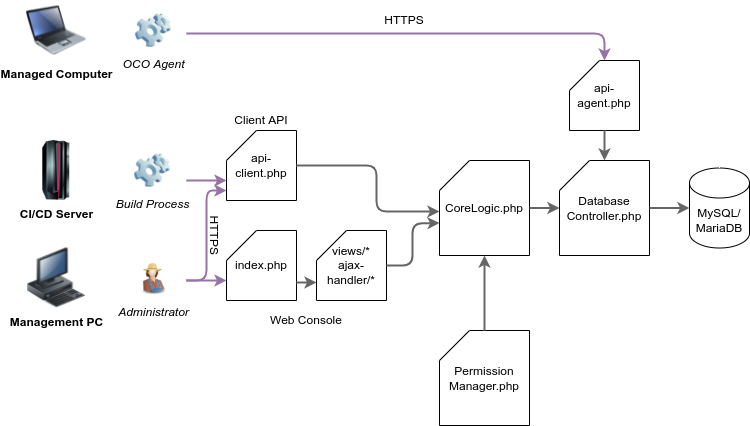

The diagram above was exported from draw.io. Its source (the exported page's mxGraphModel, read from the mxfile embedded in the PNG):
<mxGraphModel dx="526" dy="593" grid="1" gridSize="10" guides="1" tooltips="1" connect="1" arrows="1" fold="1" page="1" pageScale="1" pageWidth="827" pageHeight="1169" math="0" shadow="0">
  <root>
    <mxCell id="0" />
    <mxCell id="1" parent="0" />
    <mxCell id="EbMSTE7M3k82zRTxyqx0-20" value="HTTPS" style="text;html=1;strokeColor=none;fillColor=none;align=center;verticalAlign=middle;whiteSpace=wrap;rounded=0;labelBackgroundColor=#ffffff;rotation=90;" parent="1" vertex="1">
      <mxGeometry x="221.25" y="265.25" width="93.5" height="20" as="geometry" />
    </mxCell>
    <mxCell id="EbMSTE7M3k82zRTxyqx0-5" value="&lt;b&gt;Management PC&lt;/b&gt;" style="image;html=1;image=img/lib/clip_art/computers/Workstation_128x128.png;labelBackgroundColor=#ffffff;" parent="1" vertex="1">
      <mxGeometry x="80" y="287.5" width="60" height="60" as="geometry" />
    </mxCell>
    <mxCell id="EbMSTE7M3k82zRTxyqx0-8" value="" style="endArrow=classic;html=1;strokeWidth=2;fillColor=#e1d5e7;strokeColor=#9673a6;endFill=1;entryX=0;entryY=0;entryDx=0;entryDy=50;entryPerimeter=0;" parent="1" target="68P7AJlM3OViVPwQ6dfX-2" edge="1">
      <mxGeometry width="50" height="50" relative="1" as="geometry">
        <mxPoint x="240" y="320" as="sourcePoint" />
        <mxPoint x="260" y="269.5" as="targetPoint" />
        <Array as="points">
          <mxPoint x="260" y="320" />
        </Array>
      </mxGeometry>
    </mxCell>
    <mxCell id="EbMSTE7M3k82zRTxyqx0-16" value="&lt;i&gt;Administrator&lt;/i&gt;" style="image;html=1;image=img/lib/clip_art/people/Farmer_Woman_128x128.png;labelBackgroundColor=#ffffff;" parent="1" vertex="1">
      <mxGeometry x="190" y="297.5" width="34" height="40" as="geometry" />
    </mxCell>
    <mxCell id="68P7AJlM3OViVPwQ6dfX-1" value="api-client.php" style="shape=card;whiteSpace=wrap;html=1;" parent="1" vertex="1">
      <mxGeometry x="280" y="170" width="70" height="70" as="geometry" />
    </mxCell>
    <mxCell id="68P7AJlM3OViVPwQ6dfX-2" value="index.php" style="shape=card;whiteSpace=wrap;html=1;" parent="1" vertex="1">
      <mxGeometry x="280" y="270" width="70" height="70" as="geometry" />
    </mxCell>
    <mxCell id="68P7AJlM3OViVPwQ6dfX-3" value="views/*&lt;br&gt;ajax-handler/*" style="shape=card;whiteSpace=wrap;html=1;" parent="1" vertex="1">
      <mxGeometry x="370" y="270" width="70" height="70" as="geometry" />
    </mxCell>
    <mxCell id="68P7AJlM3OViVPwQ6dfX-4" value="CoreLogic.php" style="shape=card;whiteSpace=wrap;html=1;" parent="1" vertex="1">
      <mxGeometry x="493" y="200" width="90" height="95" as="geometry" />
    </mxCell>
    <mxCell id="68P7AJlM3OViVPwQ6dfX-5" value="Database&lt;br&gt;Controller.php" style="shape=card;whiteSpace=wrap;html=1;" parent="1" vertex="1">
      <mxGeometry x="613" y="200" width="90" height="95" as="geometry" />
    </mxCell>
    <mxCell id="68P7AJlM3OViVPwQ6dfX-6" value="MySQL/&lt;br&gt;MariaDB" style="shape=cylinder3;whiteSpace=wrap;html=1;boundedLbl=1;backgroundOutline=1;size=15;" parent="1" vertex="1">
      <mxGeometry x="743" y="207.5" width="60" height="80" as="geometry" />
    </mxCell>
    <mxCell id="68P7AJlM3OViVPwQ6dfX-7" value="" style="endArrow=classic;html=1;strokeWidth=2;endFill=1;fillColor=#f5f5f5;strokeColor=#666666;" parent="1" edge="1">
      <mxGeometry width="50" height="50" relative="1" as="geometry">
        <mxPoint x="350" y="322" as="sourcePoint" />
        <mxPoint x="370" y="322" as="targetPoint" />
      </mxGeometry>
    </mxCell>
    <mxCell id="68P7AJlM3OViVPwQ6dfX-8" value="" style="endArrow=classic;html=1;strokeWidth=2;endFill=1;exitX=1;exitY=0.5;exitDx=0;exitDy=0;exitPerimeter=0;entryX=0;entryY=0;entryDx=0;entryDy=62.5;entryPerimeter=0;fillColor=#f5f5f5;strokeColor=#666666;" parent="1" source="68P7AJlM3OViVPwQ6dfX-3" target="68P7AJlM3OViVPwQ6dfX-4" edge="1">
      <mxGeometry width="50" height="50" relative="1" as="geometry">
        <mxPoint x="360" y="317" as="sourcePoint" />
        <mxPoint x="380" y="317" as="targetPoint" />
        <Array as="points">
          <mxPoint x="466" y="305" />
          <mxPoint x="466" y="263" />
        </Array>
      </mxGeometry>
    </mxCell>
    <mxCell id="68P7AJlM3OViVPwQ6dfX-9" value="" style="endArrow=classic;html=1;strokeWidth=2;fillColor=#e1d5e7;strokeColor=#9673a6;endFill=1;" parent="1" edge="1">
      <mxGeometry width="50" height="50" relative="1" as="geometry">
        <mxPoint x="240" y="320" as="sourcePoint" />
        <mxPoint x="280" y="230" as="targetPoint" />
        <Array as="points">
          <mxPoint x="260" y="320" />
          <mxPoint x="260" y="230" />
        </Array>
      </mxGeometry>
    </mxCell>
    <mxCell id="68P7AJlM3OViVPwQ6dfX-10" value="" style="endArrow=classic;html=1;strokeWidth=2;exitX=1;exitY=0.5;exitDx=0;exitDy=0;endFill=1;entryX=0;entryY=0.537;entryDx=0;entryDy=0;entryPerimeter=0;exitPerimeter=0;fillColor=#f5f5f5;strokeColor=#666666;" parent="1" source="68P7AJlM3OViVPwQ6dfX-1" target="68P7AJlM3OViVPwQ6dfX-4" edge="1">
      <mxGeometry width="50" height="50" relative="1" as="geometry">
        <mxPoint x="190" y="279.5" as="sourcePoint" />
        <mxPoint x="300" y="330" as="targetPoint" />
        <Array as="points">
          <mxPoint x="430" y="205" />
          <mxPoint x="430" y="251" />
        </Array>
      </mxGeometry>
    </mxCell>
    <mxCell id="68P7AJlM3OViVPwQ6dfX-11" value="" style="endArrow=classic;html=1;strokeWidth=2;endFill=1;exitX=1;exitY=0.5;exitDx=0;exitDy=0;exitPerimeter=0;entryX=0;entryY=0.5;entryDx=0;entryDy=0;entryPerimeter=0;fillColor=#f5f5f5;strokeColor=#666666;" parent="1" source="68P7AJlM3OViVPwQ6dfX-4" target="68P7AJlM3OViVPwQ6dfX-5" edge="1">
      <mxGeometry width="50" height="50" relative="1" as="geometry">
        <mxPoint x="393" y="322" as="sourcePoint" />
        <mxPoint x="413" y="322" as="targetPoint" />
      </mxGeometry>
    </mxCell>
    <mxCell id="68P7AJlM3OViVPwQ6dfX-12" value="" style="endArrow=classic;html=1;strokeWidth=2;endFill=1;exitX=1;exitY=0.5;exitDx=0;exitDy=0;exitPerimeter=0;entryX=0;entryY=0.5;entryDx=0;entryDy=0;entryPerimeter=0;fillColor=#f5f5f5;strokeColor=#666666;" parent="1" source="68P7AJlM3OViVPwQ6dfX-5" target="68P7AJlM3OViVPwQ6dfX-6" edge="1">
      <mxGeometry width="50" height="50" relative="1" as="geometry">
        <mxPoint x="403" y="332" as="sourcePoint" />
        <mxPoint x="423" y="332" as="targetPoint" />
      </mxGeometry>
    </mxCell>
    <mxCell id="68P7AJlM3OViVPwQ6dfX-13" value="Permission&lt;br&gt;Manager.php" style="shape=card;whiteSpace=wrap;html=1;" parent="1" vertex="1">
      <mxGeometry x="493" y="370" width="90" height="95" as="geometry" />
    </mxCell>
    <mxCell id="68P7AJlM3OViVPwQ6dfX-15" value="" style="endArrow=classic;html=1;strokeWidth=2;endFill=1;exitX=0.5;exitY=0;exitDx=0;exitDy=0;exitPerimeter=0;entryX=0.5;entryY=1;entryDx=0;entryDy=0;entryPerimeter=0;fillColor=#f5f5f5;strokeColor=#666666;" parent="1" source="68P7AJlM3OViVPwQ6dfX-13" target="68P7AJlM3OViVPwQ6dfX-4" edge="1">
      <mxGeometry width="50" height="50" relative="1" as="geometry">
        <mxPoint x="713" y="257.5" as="sourcePoint" />
        <mxPoint x="780" y="257.5" as="targetPoint" />
      </mxGeometry>
    </mxCell>
    <mxCell id="68P7AJlM3OViVPwQ6dfX-17" value="&lt;b&gt;Managed Computer&lt;/b&gt;" style="image;html=1;image=img/lib/clip_art/computers/Laptop_128x128.png" parent="1" vertex="1">
      <mxGeometry x="80" y="40" width="60" height="60" as="geometry" />
    </mxCell>
    <mxCell id="68P7AJlM3OViVPwQ6dfX-18" value="" style="endArrow=classic;html=1;strokeWidth=2;fillColor=#e1d5e7;strokeColor=#9673a6;endFill=1;entryX=0.5;entryY=0;entryDx=0;entryDy=0;entryPerimeter=0;" parent="1" target="68P7AJlM3OViVPwQ6dfX-21" edge="1">
      <mxGeometry width="50" height="50" relative="1" as="geometry">
        <mxPoint x="240" y="73" as="sourcePoint" />
        <mxPoint x="538" y="110" as="targetPoint" />
        <Array as="points">
          <mxPoint x="658" y="73" />
        </Array>
      </mxGeometry>
    </mxCell>
    <mxCell id="68P7AJlM3OViVPwQ6dfX-19" value="OCO Agent" style="image;html=1;image=img/lib/clip_art/computers/Software_128x128.png;fontStyle=2" parent="1" vertex="1">
      <mxGeometry x="189" y="50" width="36" height="40" as="geometry" />
    </mxCell>
    <mxCell id="68P7AJlM3OViVPwQ6dfX-20" value="HTTPS" style="text;html=1;strokeColor=none;fillColor=none;align=center;verticalAlign=middle;whiteSpace=wrap;rounded=0;labelBackgroundColor=#ffffff;" parent="1" vertex="1">
      <mxGeometry x="423" y="50" width="70" height="20" as="geometry" />
    </mxCell>
    <mxCell id="68P7AJlM3OViVPwQ6dfX-21" value="api-agent.php" style="shape=card;whiteSpace=wrap;html=1;" parent="1" vertex="1">
      <mxGeometry x="623" y="100" width="70" height="70" as="geometry" />
    </mxCell>
    <mxCell id="68P7AJlM3OViVPwQ6dfX-22" value="" style="endArrow=classic;html=1;strokeWidth=2;endFill=1;exitX=0.5;exitY=1;exitDx=0;exitDy=0;exitPerimeter=0;entryX=0.5;entryY=0;entryDx=0;entryDy=0;entryPerimeter=0;fillColor=#f5f5f5;strokeColor=#666666;" parent="1" source="68P7AJlM3OViVPwQ6dfX-21" target="68P7AJlM3OViVPwQ6dfX-5" edge="1">
      <mxGeometry width="50" height="50" relative="1" as="geometry">
        <mxPoint x="360" y="322" as="sourcePoint" />
        <mxPoint x="380" y="322" as="targetPoint" />
      </mxGeometry>
    </mxCell>
    <mxCell id="68P7AJlM3OViVPwQ6dfX-23" value="Web Console" style="text;html=1;strokeColor=none;fillColor=none;align=center;verticalAlign=middle;whiteSpace=wrap;rounded=0;labelBackgroundColor=#ffffff;" parent="1" vertex="1">
      <mxGeometry x="300" y="350" width="120" height="20" as="geometry" />
    </mxCell>
    <mxCell id="68P7AJlM3OViVPwQ6dfX-24" value="Client API" style="text;html=1;strokeColor=none;fillColor=none;align=center;verticalAlign=middle;whiteSpace=wrap;rounded=0;labelBackgroundColor=#ffffff;" parent="1" vertex="1">
      <mxGeometry x="280" y="150" width="70" height="20" as="geometry" />
    </mxCell>
    <mxCell id="JpaonHlg13xQg5MBH8We-1" value="CI/CD Server" style="image;html=1;image=img/lib/clip_art/computers/Mainframe_128x128.png;fontStyle=1" parent="1" vertex="1">
      <mxGeometry x="80" y="180" width="60" height="60" as="geometry" />
    </mxCell>
    <mxCell id="JpaonHlg13xQg5MBH8We-2" value="" style="endArrow=classic;html=1;strokeWidth=2;fillColor=#e1d5e7;strokeColor=#9673a6;endFill=1;" parent="1" edge="1">
      <mxGeometry width="50" height="50" relative="1" as="geometry">
        <mxPoint x="240" y="220" as="sourcePoint" />
        <mxPoint x="280" y="220" as="targetPoint" />
        <Array as="points" />
      </mxGeometry>
    </mxCell>
    <mxCell id="JpaonHlg13xQg5MBH8We-3" value="Build Process" style="image;html=1;image=img/lib/clip_art/computers/Software_128x128.png;fontStyle=2" parent="1" vertex="1">
      <mxGeometry x="188" y="190" width="36" height="40" as="geometry" />
    </mxCell>
  </root>
</mxGraphModel>